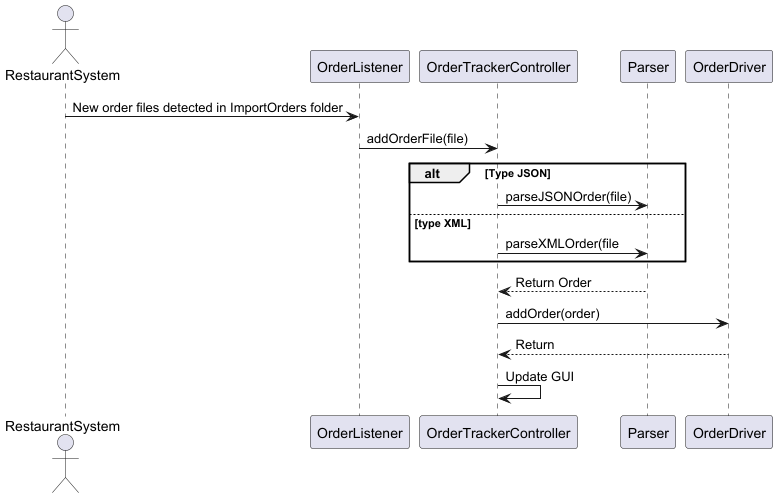

The diagram above was rendered by PlantUML. Its source (embedded in the PNG):
@startuml
'https://plantuml.com/sequence-diagram

'SEQUENCE DIAGRAM: PHASE 2

actor RestaurantSystem
participant OrderListener
participant OrderTrackerController
participant Parser
participant OrderDriver

RestaurantSystem -> OrderListener : New order files detected in ImportOrders folder
OrderListener -> OrderTrackerController : addOrderFile(file)

alt Type JSON
OrderTrackerController -> Parser : parseJSONOrder(file)

else type XML
OrderTrackerController -> Parser : parseXMLOrder(file
end

Parser --> OrderTrackerController : Return Order
OrderTrackerController -> OrderDriver : addOrder(order)
OrderDriver --> OrderTrackerController : Return
OrderTrackerController -> OrderTrackerController : Update GUI

@enduml